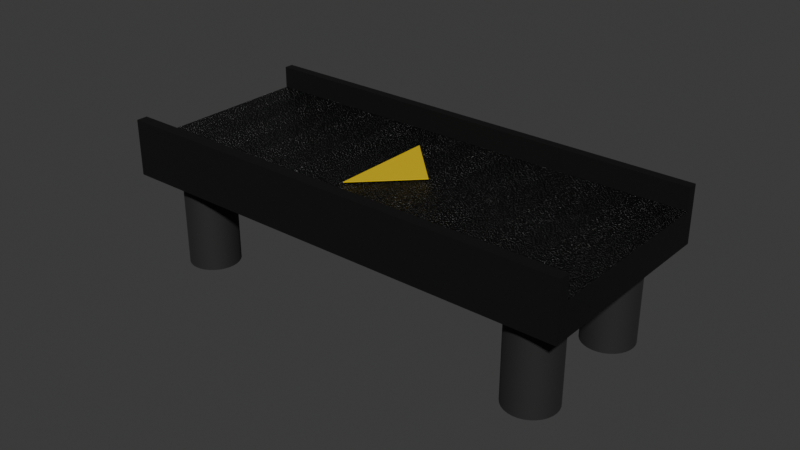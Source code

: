 # Source: belt.blend  (saved by Blender 4.0.36; exported with 4.5.12 LTS)
import bpy
from mathutils import Matrix  # noqa: F401  (used for matrix-valued properties, if any)

bpy.ops.wm.read_factory_settings(use_empty=True)
scene = bpy.context.scene
scene.name = 'Scene'

# ---- collections
col_collection = bpy.data.collections.new('Collection'); scene.collection.children.link(col_collection)

# ---- materials (node trees are filled in below, after node groups)
mat_mainmetal = bpy.data.materials.new('MainMetal')
mat_mainmetal.alpha_threshold = 0.0
mat_mainmetal.use_transparent_shadow = False
mat_mainmetal.roughness = 0.5
mat_mainmetal.line_color = (0.0, 0.0, 0.0, 1.0)
mat_legs = bpy.data.materials.new('Legs')
mat_legs.use_transparent_shadow = False
mat_blackbelt = bpy.data.materials.new('BlackBelt')
mat_blackbelt.alpha_threshold = 0.0
mat_blackbelt.use_transparent_shadow = False
mat_blackbelt.roughness = 0.5
mat_blackbelt.line_color = (0.0, 0.0, 0.0, 1.0)
mat_greybelt = bpy.data.materials.new('GreyBelt')
mat_greybelt.alpha_threshold = 0.0
mat_greybelt.use_transparent_shadow = False
mat_greybelt.roughness = 0.5
mat_greybelt.line_color = (0.0, 0.0, 0.0, 1.0)
mat_yellow = bpy.data.materials.new('Yellow')
mat_yellow.use_transparent_shadow = False

# ---- node groups
ng_auto_smooth = bpy.data.node_groups.new('Auto Smooth', 'GeometryNodeTree')
_s = ng_auto_smooth.interface.new_socket(name='Geometry', in_out='OUTPUT', socket_type='NodeSocketGeometry')
_s = ng_auto_smooth.interface.new_socket(name='Geometry', in_out='INPUT', socket_type='NodeSocketGeometry')
_s = ng_auto_smooth.interface.new_socket(name='Angle', in_out='INPUT', socket_type='NodeSocketFloat')
_s.subtype = 'ANGLE'
_s.min_value = 0.0
_s.max_value = 3.142
ng_auto_smooth.is_modifier = True
_N = ng_auto_smooth.nodes; _L = ng_auto_smooth.links
n0 = _N.new('NodeGroupOutput'); n0.name = 'Group Output'; n0.location = (480, -100)
n1 = _N.new('NodeGroupInput'); n1.name = 'Group Input'; n1.location = (-420, -300)
n2 = _N.new('NodeGroupInput'); n2.name = 'Group Input.001'; n2.location = (-60, -100)
n3 = _N.new('GeometryNodeSetShadeSmooth'); n3.name = 'Set Shade Smooth'; n3.location = (120, -100)
n3.domain = 'EDGE'
n4 = _N.new('GeometryNodeSetShadeSmooth'); n4.name = 'Set Shade Smooth.001'; n4.location = (300, -100)
n5 = _N.new('GeometryNodeInputMeshEdgeAngle'); n5.name = 'Edge Angle'; n5.location = (-420, -220)
n6 = _N.new('GeometryNodeInputEdgeSmooth'); n6.name = 'Is Edge Smooth'; n6.location = (-60, -160)
n7 = _N.new('GeometryNodeInputShadeSmooth'); n7.name = 'Is Face Smooth'; n7.location = (-240, -340)
n8 = _N.new('FunctionNodeBooleanMath'); n8.name = 'Boolean Math'; n8.location = (-60, -220)
n9 = _N.new('FunctionNodeCompare'); n9.name = 'Compare'; n9.location = (-240, -180)
n9.operation = 'LESS_EQUAL'
_L.new(n5.outputs[0], n9.inputs[0])
_L.new(n4.outputs[0], n0.inputs[0])
_L.new(n1.outputs[1], n9.inputs[1])
_L.new(n9.outputs[0], n8.inputs[0])
_L.new(n7.outputs[0], n8.inputs[1])
_L.new(n2.outputs[0], n3.inputs[0])
_L.new(n6.outputs[0], n3.inputs[1])
_L.new(n3.outputs[0], n4.inputs[0])
_L.new(n8.outputs[0], n3.inputs[2])
n0.is_active_output = True

# ---- material node trees
mat_mainmetal.use_nodes = True; mat_mainmetal.node_tree.nodes.clear()
_N = mat_mainmetal.node_tree.nodes; _L = mat_mainmetal.node_tree.links
n0 = _N.new('ShaderNodeOutputMaterial'); n0.name = 'Material Output'; n0.location = (300, 300)
n1 = _N.new('ShaderNodeBsdfPrincipled'); n1.name = 'Principled BSDF'; n1.location = (10, 300)
n1.inputs[0].default_value = (0.01668, 0.01668, 0.01668, 1.0)
n1.inputs[1].default_value = 0.6545
n1.inputs[2].default_value = 0.6318
n1.inputs[3].default_value = 1.45
_L.new(n1.outputs[0], n0.inputs[0])
n0.is_active_output = True
mat_legs.use_nodes = True; mat_legs.node_tree.nodes.clear()
_N = mat_legs.node_tree.nodes; _L = mat_legs.node_tree.links
n0 = _N.new('ShaderNodeBsdfPrincipled'); n0.name = 'Principled BSDF'; n0.location = (10, 300)
n0.inputs[0].default_value = (0.06388, 0.06388, 0.06388, 1.0)
n0.inputs[1].default_value = 0.8818
n0.inputs[2].default_value = 0.8045
n0.inputs[3].default_value = 1.45
n1 = _N.new('ShaderNodeOutputMaterial'); n1.name = 'Material Output'; n1.location = (300, 300)
_L.new(n0.outputs[0], n1.inputs[0])
n1.is_active_output = True
mat_blackbelt.use_nodes = True; mat_blackbelt.node_tree.nodes.clear()
_N = mat_blackbelt.node_tree.nodes; _L = mat_blackbelt.node_tree.links
n0 = _N.new('ShaderNodeMapping'); n0.name = 'Mapping'; n0.location = (-667, 279)
n1 = _N.new('ShaderNodeTexCoord'); n1.name = 'Texture Coordinate'; n1.location = (-843, 243)
n2 = _N.new('ShaderNodeTexNoise'); n2.name = 'Noise Texture'; n2.location = (-502, 192)
n2.inputs[2].default_value = 200.0
n2.inputs[4].default_value = 1.0
n3 = _N.new('ShaderNodeBump'); n3.name = 'Bump'; n3.location = (-325, 184)
n3.inputs[1].default_value = 0.02
n3.inputs[2].default_value = 1.0
n4 = _N.new('ShaderNodeBsdfPrincipled'); n4.name = 'Principled BSDF'; n4.location = (-130, 306)
n4.inputs[0].default_value = (0.0, 0.0, 0.0, 1.0)
n4.inputs[2].default_value = 0.3864
n4.inputs[3].default_value = 1.45
n5 = _N.new('ShaderNodeOutputMaterial'); n5.name = 'Material Output'; n5.location = (168, 322)
_L.new(n4.outputs[0], n5.inputs[0])
_L.new(n1.outputs[0], n0.inputs[0])
_L.new(n0.outputs[0], n2.inputs[0])
_L.new(n2.outputs[0], n3.inputs[3])
_L.new(n3.outputs[0], n4.inputs[5])
n5.is_active_output = True
mat_greybelt.use_nodes = True; mat_greybelt.node_tree.nodes.clear()
_N = mat_greybelt.node_tree.nodes; _L = mat_greybelt.node_tree.links
n0 = _N.new('ShaderNodeMapping'); n0.name = 'Mapping'; n0.location = (-667, 279)
n1 = _N.new('ShaderNodeTexCoord'); n1.name = 'Texture Coordinate'; n1.location = (-843, 243)
n2 = _N.new('ShaderNodeTexNoise'); n2.name = 'Noise Texture'; n2.location = (-502, 192)
n2.inputs[2].default_value = 200.0
n3 = _N.new('ShaderNodeBump'); n3.name = 'Bump'; n3.location = (-325, 184)
n3.inputs[1].default_value = 0.02
n3.inputs[2].default_value = 1.0
n4 = _N.new('ShaderNodeBsdfPrincipled'); n4.name = 'Principled BSDF'; n4.location = (-130, 306)
n4.inputs[0].default_value = (0.003505, 0.003505, 0.003505, 1.0)
n4.inputs[2].default_value = 0.3
n4.inputs[3].default_value = 1.45
n5 = _N.new('ShaderNodeOutputMaterial'); n5.name = 'Material Output'; n5.location = (168, 322)
_L.new(n4.outputs[0], n5.inputs[0])
_L.new(n1.outputs[0], n0.inputs[0])
_L.new(n0.outputs[0], n2.inputs[0])
_L.new(n2.outputs[0], n3.inputs[3])
_L.new(n3.outputs[0], n4.inputs[5])
n5.is_active_output = True
mat_yellow.use_nodes = True; mat_yellow.node_tree.nodes.clear()
_N = mat_yellow.node_tree.nodes; _L = mat_yellow.node_tree.links
n0 = _N.new('ShaderNodeBsdfPrincipled'); n0.name = 'Principled BSDF'; n0.location = (10, 300)
n0.inputs[0].default_value = (0.8006, 0.5644, 0.0, 1.0)
n0.inputs[3].default_value = 1.45
n1 = _N.new('ShaderNodeOutputMaterial'); n1.name = 'Material Output'; n1.location = (300, 300)
_L.new(n0.outputs[0], n1.inputs[0])
n1.is_active_output = True

# ---- world
world_world = bpy.data.worlds.new('World'); scene.world = world_world
world_world.use_nodes = True; world_world.node_tree.nodes.clear()
_N = world_world.node_tree.nodes; _L = world_world.node_tree.links
n0 = _N.new('ShaderNodeOutputWorld'); n0.name = 'World Output'; n0.location = (300, 300)
n1 = _N.new('ShaderNodeBackground'); n1.name = 'Background'; n1.location = (10, 300)
n1.inputs[0].default_value = (0.05088, 0.05088, 0.05088, 1.0)
_L.new(n1.outputs[0], n0.inputs[0])
n0.is_active_output = True
world_world.color = (0.05088, 0.05088, 0.05088)
world_world.use_sun_shadow = False
world_world.sun_shadow_jitter_overblur = 0.0

# ---- meshes
me_cube = bpy.data.meshes.new('Cube')
me_cube.from_pydata([(1.0, 1.2, 0.8901), (1.0, 1.2, -1.11), (1.0, -0.8003, 0.8901), (1.0, -0.8003, -1.11), (-1.0, 1.2, 0.8901), (-1.0, 1.2, -1.11), (-1.0, -0.8003, 0.8901), (-1.0, -0.8003, -1.11), (-1.0, -0.8003, -1.11), (1.0, -0.8003, 0.8901), (-1.0, -0.8003, 0.8901), (1.0, -0.8003, -1.11), (-1.0, 1.2, 0.8901), (1.0, 1.2, -1.11), (-1.0, 1.2, -1.11), (1.0, 1.2, 0.8901), (-1.0, -0.6914, -1.11), (1.0, -0.6914, 0.8901), (-1.0, -0.6914, 0.8901), (1.0, -0.6914, -1.11), (-1.0, 1.11, 0.8901), (1.0, 1.11, -1.11), (-1.0, 1.11, -1.11), (1.0, 1.11, 0.8901), (1.0, -0.6914, 2.199), (1.0, -0.8003, 2.199), (-1.0, -0.8003, 2.199), (-1.0, 1.11, 2.199), (-1.0, 1.2, 2.199), (1.0, 1.2, 2.199), (-1.0, -0.6914, 2.199), (1.0, 1.11, 2.199), (0.8889, 1.2, -1.11), (0.7778, 1.2, -1.11), (0.6667, 1.2, -1.11), (0.5556, 1.2, -1.11), (0.4444, 1.2, -1.11), (0.3333, 1.2, -1.11), (0.2222, 1.2, -1.11), (0.1111, 1.2, -1.11), (1.738e-08, 1.2, -1.11), (-0.1111, 1.2, -1.11), (-0.2222, 1.2, -1.11), (-0.3333, 1.2, -1.11), (-0.4444, 1.2, -1.11), (-0.5556, 1.2, -1.11), (-0.6667, 1.2, -1.11), (-0.7778, 1.2, -1.11), (-0.8889, 1.2, -1.11), (0.8889, -0.8003, 0.8901), (0.7778, -0.8003, 0.8901), (0.6667, -0.8003, 0.8901), (0.5556, -0.8003, 0.8901), (0.4444, -0.8003, 0.8901), (0.3333, -0.8003, 0.8901), (0.2222, -0.8003, 0.8901), (0.1111, -0.8003, 0.8901), (1.738e-08, -0.8003, 0.8901), (-0.1111, -0.8003, 0.8901), (-0.2222, -0.8003, 0.8901), (-0.3333, -0.8003, 0.8901), (-0.4444, -0.8003, 0.8901), (-0.5556, -0.8003, 0.8901), (-0.6667, -0.8003, 0.8901), (-0.7778, -0.8003, 0.8901), (-0.8889, -0.8003, 0.8901), (-0.8889, -0.8003, -1.11), (-0.7778, -0.8003, -1.11), (-0.6667, -0.8003, -1.11), (-0.5556, -0.8003, -1.11), (-0.4444, -0.8003, -1.11), (-0.3333, -0.8003, -1.11), (-0.2222, -0.8003, -1.11), (-0.1111, -0.8003, -1.11), (-2.732e-08, -0.8003, -1.11), (0.1111, -0.8003, -1.11), (0.2222, -0.8003, -1.11), (0.3333, -0.8003, -1.11), (0.4444, -0.8003, -1.11), (0.5556, -0.8003, -1.11), (0.6667, -0.8003, -1.11), (0.7778, -0.8003, -1.11), (0.8889, -0.8003, -1.11), (0.8889, -0.8003, -1.11), (0.7778, -0.8003, -1.11), (0.6667, -0.8003, -1.11), (0.5556, -0.8003, -1.11), (0.4444, -0.8003, -1.11), (0.3333, -0.8003, -1.11), (0.2222, -0.8003, -1.11), (0.1111, -0.8003, -1.11), (1.738e-08, -0.8003, -1.11), (-0.1111, -0.8003, -1.11), (-0.2222, -0.8003, -1.11), (-0.3333, -0.8003, -1.11), (-0.4444, -0.8003, -1.11), (-0.5556, -0.8003, -1.11), (-0.6667, -0.8003, -1.11), (-0.7778, -0.8003, -1.11), (-0.8889, -0.8003, -1.11), (-0.8889, -0.8003, 0.8901), (-0.7778, -0.8003, 0.8901), (-0.6667, -0.8003, 0.8901), (-0.5556, -0.8003, 0.8901), (-0.4444, -0.8003, 0.8901), (-0.3333, -0.8003, 0.8901), (-0.2222, -0.8003, 0.8901), (-0.1111, -0.8003, 0.8901), (-2.732e-08, -0.8003, 0.8901), (0.1111, -0.8003, 0.8901), (0.2222, -0.8003, 0.8901), (0.3333, -0.8003, 0.8901), (0.4444, -0.8003, 0.8901), (0.5556, -0.8003, 0.8901), (0.6667, -0.8003, 0.8901), (0.7778, -0.8003, 0.8901), (0.8889, -0.8003, 0.8901), (0.8889, 1.2, -1.11), (0.7778, 1.2, -1.11), (0.6667, 1.2, -1.11), (0.5556, 1.2, -1.11), (0.4444, 1.2, -1.11), (0.3333, 1.2, -1.11), (0.2222, 1.2, -1.11), (0.1111, 1.2, -1.11), (1.738e-08, 1.2, -1.11), (-0.1111, 1.2, -1.11), (-0.2222, 1.2, -1.11), (-0.3333, 1.2, -1.11), (-0.4444, 1.2, -1.11), (-0.5556, 1.2, -1.11), (-0.6667, 1.2, -1.11), (-0.7778, 1.2, -1.11), (-0.8889, 1.2, -1.11), (-0.8889, -0.6914, 0.8901), (-0.7778, -0.6914, 0.8901), (-0.6667, -0.6914, 0.8901), (-0.5556, -0.6914, 0.8901), (-0.4444, -0.6914, 0.8901), (-0.3333, -0.6914, 0.8901), (-0.2222, -0.6914, 0.8901), (-0.1111, -0.6914, 0.8901), (-2.732e-08, -0.6914, 0.8901), (0.1111, -0.6914, 0.8901), (0.2222, -0.6914, 0.8901), (0.3333, -0.6914, 0.8901), (0.4444, -0.6914, 0.8901), (0.5556, -0.6914, 0.8901), (0.6667, -0.6914, 0.8901), (0.7778, -0.6914, 0.8901), (0.8889, -0.6914, 0.8901), (-0.8889, 1.11, 0.8901), (-0.7778, 1.11, 0.8901), (-0.6667, 1.11, 0.8901), (-0.5556, 1.11, 0.8901), (-0.4444, 1.11, 0.8901), (-0.3333, 1.11, 0.8901), (-0.2222, 1.11, 0.8901), (-0.1111, 1.11, 0.8901), (-2.732e-08, 1.11, 0.8901), (0.1111, 1.11, 0.8901), (0.2222, 1.11, 0.8901), (0.3333, 1.11, 0.8901), (0.4444, 1.11, 0.8901), (0.5556, 1.11, 0.8901), (0.6667, 1.11, 0.8901), (0.7778, 1.11, 0.8901), (0.8889, 1.11, 0.8901)], [], [(100, 10, 6, 65), (14, 12, 4, 5), (83, 11, 3, 82), (11, 9, 2, 3), (19, 17, 9, 11), (7, 6, 10, 8), (9, 17, 24, 25), (32, 1, 13, 117), (1, 0, 15, 13), (22, 20, 12, 14), (8, 10, 18, 16), (21, 23, 17, 19), (13, 15, 23, 21), (23, 15, 29, 31), (16, 18, 20, 22), (12, 20, 27, 28), (18, 10, 26, 30), (10, 100, 101, 102, 103, 104, 105, 106, 107, 108, 109, 110, 111, 112, 113, 114, 115, 116, 9, 25, 26), (20, 151, 152, 153, 154, 155, 156, 157, 158, 159, 160, 161, 162, 163, 164, 165, 166, 167, 23, 31, 27), (17, 150, 149, 148, 147, 146, 145, 144, 143, 142, 141, 140, 139, 138, 137, 136, 135, 134, 18, 30, 24), (29, 28, 27, 31), (24, 30, 26, 25), (14, 133, 132, 131, 130, 129, 128, 127, 126, 125, 124, 123, 122, 121, 120, 119, 118, 117, 13, 21, 22), (22, 21, 19, 16), (5, 48, 133, 14), (48, 47, 132, 133), (47, 46, 131, 132), (46, 45, 130, 131), (45, 44, 129, 130), (44, 43, 128, 129), (43, 42, 127, 128), (42, 41, 126, 127), (41, 40, 125, 126), (40, 39, 124, 125), (39, 38, 123, 124), (38, 37, 122, 123), (37, 36, 121, 122), (36, 35, 120, 121), (35, 34, 119, 120), (34, 33, 118, 119), (33, 32, 117, 118), (4, 12, 28, 29, 15, 0), (16, 19, 11, 83, 84, 85, 86, 87, 88, 89, 90, 91, 92, 93, 94, 95, 96, 97, 98, 99, 8), (5, 4, 0, 1, 32, 33, 34, 35, 36, 37, 38, 39, 40, 41, 42, 43, 44, 45, 46, 47, 48), (8, 99, 66, 7), (99, 98, 67, 66), (98, 97, 68, 67), (97, 96, 69, 68), (96, 95, 70, 69), (95, 94, 71, 70), (94, 93, 72, 71), (93, 92, 73, 72), (92, 91, 74, 73), (91, 90, 75, 74), (90, 89, 76, 75), (89, 88, 77, 76), (88, 87, 78, 77), (87, 86, 79, 78), (86, 85, 80, 79), (85, 84, 81, 80), (84, 83, 82, 81), (3, 2, 49, 50, 51, 52, 53, 54, 55, 56, 57, 58, 59, 60, 61, 62, 63, 64, 65, 6, 7, 66, 67, 68, 69, 70, 71, 72, 73, 74, 75, 76, 77, 78, 79, 80, 81, 82), (9, 116, 49, 2), (116, 115, 50, 49), (115, 114, 51, 50), (114, 113, 52, 51), (113, 112, 53, 52), (112, 111, 54, 53), (111, 110, 55, 54), (110, 109, 56, 55), (109, 108, 57, 56), (108, 107, 58, 57), (107, 106, 59, 58), (106, 105, 60, 59), (105, 104, 61, 60), (104, 103, 62, 61), (103, 102, 63, 62), (102, 101, 64, 63), (101, 100, 65, 64)])
_uv = me_cube.uv_layers.new(name='UVMap')
_uv.uv.foreach_set('vector', [0.8611, 0.75, 0.875, 0.75, 0.875, 0.75, 0.8611, 0.75, 0.375, 0.25, 0.625, 0.25, 0.625, 0.25, 0.375, 0.25, 0.3611, 0.75, 0.375, 0.75, 0.375, 0.75, 0.3611, 0.75, 0.375, 0.75, 0.625, 0.75, 0.625, 0.75, 0.375, 0.75, 0.375, 0.7364, 0.625, 0.7364, 0.625, 0.75, 0.375, 0.75, 0.375, 0.0, 0.625, 0.0, 0.625, 0.0, 0.375, 0.0, 0.625, 0.75, 0.625, 0.7364, 0.625, 0.7364, 0.625, 0.75, 0.375, 0.4861, 0.375, 0.5, 0.375, 0.5, 0.375, 0.4861, 0.375, 0.5, 0.625, 0.5, 0.625, 0.5, 0.375, 0.5, 0.375, 0.2388, 0.625, 0.2388, 0.625, 0.25, 0.375, 0.25, 0.375, 0.0, 0.625, 0.0, 0.625, 0.01361, 0.375, 0.01361, 0.375, 0.5112, 0.625, 0.5112, 0.625, 0.7364, 0.375, 0.7364, 0.375, 0.5, 0.625, 0.5, 0.625, 0.5112, 0.375, 0.5112, 0.625, 0.5112, 0.625, 0.5, 0.625, 0.5, 0.625, 0.5112, 0.375, 0.01361, 0.625, 0.01361, 0.625, 0.2388, 0.375, 0.2388, 0.625, 0.25, 0.625, 0.2388, 0.625, 0.2388, 0.625, 0.25, 0.625, 0.01361, 0.625, 0.0, 0.625, 0.0, 0.625, 0.01361, 0.875, 0.75, 0.8611, 0.75, 0.8472, 0.75, 0.8333, 0.75, 0.8194, 0.75, 0.8056, 0.75, 0.7917, 0.75, 0.7778, 0.75, 0.7639, 0.75, 0.75, 0.75, 0.7361, 0.75, 0.7222, 0.75, 0.7083, 0.75, 0.6944, 0.75, 0.6806, 0.75, 0.6667, 0.75, 0.6528, 0.75, 0.6389, 0.75, 0.625, 0.75, 0.625, 0.75, 0.875, 0.75, 0.875, 0.5112, 0.8611, 0.5112, 0.8472, 0.5112, 0.8333, 0.5112, 0.8194, 0.5112, 0.8056, 0.5112, 0.7917, 0.5112, 0.7778, 0.5112, 0.7639, 0.5112, 0.75, 0.5112, 0.7361, 0.5112, 0.7222, 0.5112, 0.7083, 0.5112, 0.6944, 0.5112, 0.6806, 0.5112, 0.6667, 0.5112, 0.6528, 0.5112, 0.6389, 0.5112, 0.625, 0.5112, 0.625, 0.5112, 0.875, 0.5112, 0.625, 0.7364, 0.6389, 0.7364, 0.6528, 0.7364, 0.6667, 0.7364, 0.6806, 0.7364, 0.6944, 0.7364, 0.7083, 0.7364, 0.7222, 0.7364, 0.7361, 0.7364, 0.75, 0.7364, 0.7639, 0.7364, 0.7778, 0.7364, 0.7917, 0.7364, 0.8056, 0.7364, 0.8194, 0.7364, 0.8333, 0.7364, 0.8472, 0.7364, 0.8611, 0.7364, 0.875, 0.7364, 0.875, 0.7364, 0.625, 0.7364, 0.625, 0.5, 0.875, 0.5, 0.875, 0.5112, 0.625, 0.5112, 0.625, 0.7364, 0.875, 0.7364, 0.875, 0.75, 0.625, 0.75, 0.125, 0.5, 0.1389, 0.5, 0.1528, 0.5, 0.1667, 0.5, 0.1806, 0.5, 0.1944, 0.5, 0.2083, 0.5, 0.2222, 0.5, 0.2361, 0.5, 0.25, 0.5, 0.2639, 0.5, 0.2778, 0.5, 0.2917, 0.5, 0.3056, 0.5, 0.3194, 0.5, 0.3333, 0.5, 0.3472, 0.5, 0.3611, 0.5, 0.375, 0.5, 0.375, 0.5112, 0.125, 0.5112, 0.125, 0.5112, 0.375, 0.5112, 0.375, 0.7364, 0.125, 0.7364, 0.375, 0.25, 0.375, 0.2639, 0.375, 0.2639, 0.375, 0.25, 0.375, 0.2639, 0.375, 0.2778, 0.375, 0.2778, 0.375, 0.2639, 0.375, 0.2778, 0.375, 0.2917, 0.375, 0.2917, 0.375, 0.2778, 0.375, 0.2917, 0.375, 0.3056, 0.375, 0.3056, 0.375, 0.2917, 0.375, 0.3056, 0.375, 0.3194, 0.375, 0.3194, 0.375, 0.3056, 0.375, 0.3194, 0.375, 0.3333, 0.375, 0.3333, 0.375, 0.3194, 0.375, 0.3333, 0.375, 0.3472, 0.375, 0.3472, 0.375, 0.3333, 0.375, 0.3472, 0.375, 0.3611, 0.375, 0.3611, 0.375, 0.3472, 0.375, 0.3611, 0.375, 0.375, 0.375, 0.375, 0.375, 0.3611, 0.375, 0.375, 0.375, 0.3889, 0.375, 0.3889, 0.375, 0.375, 0.375, 0.3889, 0.375, 0.4028, 0.375, 0.4028, 0.375, 0.3889, 0.375, 0.4028, 0.375, 0.4167, 0.375, 0.4167, 0.375, 0.4028, 0.375, 0.4167, 0.375, 0.4306, 0.375, 0.4306, 0.375, 0.4167, 0.375, 0.4306, 0.375, 0.4444, 0.375, 0.4444, 0.375, 0.4306, 0.375, 0.4444, 0.375, 0.4583, 0.375, 0.4583, 0.375, 0.4444, 0.375, 0.4583, 0.375, 0.4722, 0.375, 0.4722, 0.375, 0.4583, 0.375, 0.4722, 0.375, 0.4861, 0.375, 0.4861, 0.375, 0.4722, 0.625, 0.25, 0.875, 0.5, 0.875, 0.5, 0.625, 0.5, 0.625, 0.5, 0.625, 0.5, 0.125, 0.7364, 0.375, 0.7364, 0.375, 0.75, 0.3611, 0.75, 0.3472, 0.75, 0.3333, 0.75, 0.3194, 0.75, 0.3056, 0.75, 0.2917, 0.75, 0.2778, 0.75, 0.2639, 0.75, 0.25, 0.75, 0.2361, 0.75, 0.2222, 0.75, 0.2083, 0.75, 0.1944, 0.75, 0.1806, 0.75, 0.1667, 0.75, 0.1528, 0.75, 0.1389, 0.75, 0.125, 0.75, 0.375, 0.25, 0.625, 0.25, 0.625, 0.5, 0.375, 0.5, 0.375, 0.4861, 0.375, 0.4722, 0.375, 0.4583, 0.375, 0.4444, 0.375, 0.4306, 0.375, 0.4167, 0.375, 0.4028, 0.375, 0.3889, 0.375, 0.375, 0.375, 0.3611, 0.375, 0.3472, 0.375, 0.3333, 0.375, 0.3194, 0.375, 0.3056, 0.375, 0.2917, 0.375, 0.2778, 0.375, 0.2639, 0.125, 0.75, 0.1389, 0.75, 0.1389, 0.75, 0.125, 0.75, 0.1389, 0.75, 0.1528, 0.75, 0.1528, 0.75, 0.1389, 0.75, 0.1528, 0.75, 0.1667, 0.75, 0.1667, 0.75, 0.1528, 0.75, 0.1667, 0.75, 0.1806, 0.75, 0.1806, 0.75, 0.1667, 0.75, 0.1806, 0.75, 0.1944, 0.75, 0.1944, 0.75, 0.1806, 0.75, 0.1944, 0.75, 0.2083, 0.75, 0.2083, 0.75, 0.1944, 0.75, 0.2083, 0.75, 0.2222, 0.75, 0.2222, 0.75, 0.2083, 0.75, 0.2222, 0.75, 0.2361, 0.75, 0.2361, 0.75, 0.2222, 0.75, 0.2361, 0.75, 0.25, 0.75, 0.25, 0.75, 0.2361, 0.75, 0.25, 0.75, 0.2639, 0.75, 0.2639, 0.75, 0.25, 0.75, 0.2639, 0.75, 0.2778, 0.75, 0.2778, 0.75, 0.2639, 0.75, 0.2778, 0.75, 0.2917, 0.75, 0.2917, 0.75, 0.2778, 0.75, 0.2917, 0.75, 0.3056, 0.75, 0.3056, 0.75, 0.2917, 0.75, 0.3056, 0.75, 0.3194, 0.75, 0.3194, 0.75, 0.3056, 0.75, 0.3194, 0.75, 0.3333, 0.75, 0.3333, 0.75, 0.3194, 0.75, 0.3333, 0.75, 0.3472, 0.75, 0.3472, 0.75, 0.3333, 0.75, 0.3472, 0.75, 0.3611, 0.75, 0.3611, 0.75, 0.3472, 0.75, 0.375, 0.75, 0.625, 0.75, 0.625, 0.7639, 0.625, 0.7778, 0.625, 0.7917, 0.625, 0.8056, 0.625, 0.8194, 0.625, 0.8333, 0.625, 0.8472, 0.625, 0.8611, 0.625, 0.875, 0.625, 0.8889, 0.625, 0.9028, 0.625, 0.9167, 0.625, 0.9306, 0.625, 0.9444, 0.625, 0.9583, 0.625, 0.9722, 0.625, 0.9861, 0.625, 1.0, 0.375, 1.0, 0.375, 0.9861, 0.375, 0.9722, 0.375, 0.9583, 0.375, 0.9444, 0.375, 0.9306, 0.375, 0.9167, 0.375, 0.9028, 0.375, 0.8889, 0.375, 0.875, 0.375, 0.8611, 0.375, 0.8472, 0.375, 0.8333, 0.375, 0.8194, 0.375, 0.8056, 0.375, 0.7917, 0.375, 0.7778, 0.375, 0.7639, 0.625, 0.75, 0.6389, 0.75, 0.6389, 0.75, 0.625, 0.75, 0.6389, 0.75, 0.6528, 0.75, 0.6528, 0.75, 0.6389, 0.75, 0.6528, 0.75, 0.6667, 0.75, 0.6667, 0.75, 0.6528, 0.75, 0.6667, 0.75, 0.6806, 0.75, 0.6806, 0.75, 0.6667, 0.75, 0.6806, 0.75, 0.6944, 0.75, 0.6944, 0.75, 0.6806, 0.75, 0.6944, 0.75, 0.7083, 0.75, 0.7083, 0.75, 0.6944, 0.75, 0.7083, 0.75, 0.7222, 0.75, 0.7222, 0.75, 0.7083, 0.75, 0.7222, 0.75, 0.7361, 0.75, 0.7361, 0.75, 0.7222, 0.75, 0.7361, 0.75, 0.75, 0.75, 0.75, 0.75, 0.7361, 0.75, 0.75, 0.75, 0.7639, 0.75, 0.7639, 0.75, 0.75, 0.75, 0.7639, 0.75, 0.7778, 0.75, 0.7778, 0.75, 0.7639, 0.75, 0.7778, 0.75, 0.7917, 0.75, 0.7917, 0.75, 0.7778, 0.75, 0.7917, 0.75, 0.8056, 0.75, 0.8056, 0.75, 0.7917, 0.75, 0.8056, 0.75, 0.8194, 0.75, 0.8194, 0.75, 0.8056, 0.75, 0.8194, 0.75, 0.8333, 0.75, 0.8333, 0.75, 0.8194, 0.75, 0.8333, 0.75, 0.8472, 0.75, 0.8472, 0.75, 0.8333, 0.75, 0.8472, 0.75, 0.8611, 0.75, 0.8611, 0.75, 0.8472, 0.75])
me_cube.materials.append(mat_mainmetal)
me_cube.use_mirror_vertex_groups = False
me_cube.update()
me_cube_004 = bpy.data.meshes.new('Cube.004')
me_cube_004.from_pydata([(-0.2582, -0.2582, -9.978), (-0.2582, -0.2582, 9.978), (-0.2257, -0.2978, -9.978), (-0.2257, -0.2978, 9.978), (-0.2015, -0.343, -9.978), (-0.2015, -0.343, 9.978), (-0.1866, -0.392, -9.978), (-0.1866, -0.392, 9.978), (-0.1816, -0.443, -9.978), (-0.1816, -0.443, 9.978), (-0.1866, -0.494, -9.978), (-0.1866, -0.494, 9.978), (-0.2015, -0.543, -9.978), (-0.2015, -0.543, 9.978), (-0.2257, -0.5882, -9.978), (-0.2257, -0.5882, 9.978), (-0.2582, -0.6278, -9.978), (-0.2582, -0.6278, 9.978), (-0.2978, -0.6604, -9.978), (-0.2978, -0.6604, 9.978), (-0.343, -0.6845, -9.978), (-0.343, -0.6845, 9.978), (-0.392, -0.6994, -9.978), (-0.392, -0.6994, 9.978), (-0.443, -0.7044, -9.978), (-0.443, -0.7044, 9.978), (-0.494, -0.6994, -9.978), (-0.494, -0.6994, 9.978), (-0.543, -0.6845, -9.978), (-0.543, -0.6845, 9.978), (-0.5882, -0.6604, -9.978), (-0.5882, -0.6604, 9.978), (-0.6278, -0.6278, -9.978), (-0.6278, -0.6278, 9.978), (-0.6604, -0.5882, -9.978), (-0.6604, -0.5882, 9.978), (-0.6845, -0.543, -9.978), (-0.6845, -0.543, 9.978), (-0.6994, -0.494, -9.978), (-0.6994, -0.494, 9.978), (-0.7044, -0.443, -9.978), (-0.7044, -0.443, 9.978), (-0.6994, -0.392, -9.978), (-0.6994, -0.392, 9.978), (-0.6845, -0.343, -9.978), (-0.6845, -0.343, 9.978), (-0.6604, -0.2978, -9.978), (-0.6604, -0.2978, 9.978), (-0.6278, -0.2582, -9.978), (-0.6278, -0.2582, 9.978), (-0.5882, -0.2257, -9.978), (-0.5882, -0.2257, 9.978), (-0.543, -0.2015, -9.978), (-0.543, -0.2015, 9.978), (-0.494, -0.1866, -9.978), (-0.494, -0.1866, 9.978), (-0.443, -0.1816, -9.978), (-0.443, -0.1816, 9.978), (-0.392, -0.1866, -9.978), (-0.392, -0.1866, 9.978), (-0.343, -0.2015, -9.978), (-0.343, -0.2015, 9.978), (-0.2978, -0.2257, -9.978), (-0.2978, -0.2257, 9.978), (0.6278, 0.6278, -9.978), (0.6278, 0.6278, 9.978), (0.6604, 0.5882, -9.978), (0.6604, 0.5882, 9.978), (0.6845, 0.543, -9.978), (0.6845, 0.543, 9.978), (0.6994, 0.494, -9.978), (0.6994, 0.494, 9.978), (0.7044, 0.443, -9.978), (0.7044, 0.443, 9.978), (0.6994, 0.392, -9.978), (0.6994, 0.392, 9.978), (0.6845, 0.343, -9.978), (0.6845, 0.343, 9.978), (0.6604, 0.2978, -9.978), (0.6604, 0.2978, 9.978), (0.6278, 0.2582, -9.978), (0.6278, 0.2582, 9.978), (0.5882, 0.2257, -9.978), (0.5882, 0.2257, 9.978), (0.543, 0.2015, -9.978), (0.543, 0.2015, 9.978), (0.494, 0.1866, -9.978), (0.494, 0.1866, 9.978), (0.443, 0.1816, -9.978), (0.443, 0.1816, 9.978), (0.392, 0.1866, -9.978), (0.392, 0.1866, 9.978), (0.343, 0.2015, -9.978), (0.343, 0.2015, 9.978), (0.2978, 0.2257, -9.978), (0.2978, 0.2257, 9.978), (0.2582, 0.2582, -9.978), (0.2582, 0.2582, 9.978), (0.2257, 0.2978, -9.978), (0.2257, 0.2978, 9.978), (0.2015, 0.343, -9.978), (0.2015, 0.343, 9.978), (0.1866, 0.392, -9.978), (0.1866, 0.392, 9.978), (0.1816, 0.443, -9.978), (0.1816, 0.443, 9.978), (0.1866, 0.494, -9.978), (0.1866, 0.494, 9.978), (0.2015, 0.543, -9.978), (0.2015, 0.543, 9.978), (0.2257, 0.5882, -9.978), (0.2257, 0.5882, 9.978), (0.2582, 0.6278, -9.978), (0.2582, 0.6278, 9.978), (0.2978, 0.6604, -9.978), (0.2978, 0.6604, 9.978), (0.343, 0.6845, -9.978), (0.343, 0.6845, 9.978), (0.392, 0.6994, -9.978), (0.392, 0.6994, 9.978), (0.443, 0.7044, -9.978), (0.443, 0.7044, 9.978), (0.494, 0.6994, -9.978), (0.494, 0.6994, 9.978), (0.543, 0.6845, -9.978), (0.543, 0.6845, 9.978), (0.5882, 0.6604, -9.978), (0.5882, 0.6604, 9.978)], [], [(0, 1, 3, 2), (2, 3, 5, 4), (4, 5, 7, 6), (6, 7, 9, 8), (8, 9, 11, 10), (10, 11, 13, 12), (12, 13, 15, 14), (14, 15, 17, 16), (16, 17, 19, 18), (18, 19, 21, 20), (20, 21, 23, 22), (22, 23, 25, 24), (24, 25, 27, 26), (26, 27, 29, 28), (28, 29, 31, 30), (30, 31, 33, 32), (32, 33, 35, 34), (34, 35, 37, 36), (36, 37, 39, 38), (38, 39, 41, 40), (40, 41, 43, 42), (42, 43, 45, 44), (44, 45, 47, 46), (46, 47, 49, 48), (48, 49, 51, 50), (50, 51, 53, 52), (52, 53, 55, 54), (54, 55, 57, 56), (56, 57, 59, 58), (58, 59, 61, 60), (3, 1, 63, 61, 59, 57, 55, 53, 51, 49, 47, 45, 43, 41, 39, 37, 35, 33, 31, 29, 27, 25, 23, 21, 19, 17, 15, 13, 11, 9, 7, 5), (60, 61, 63, 62), (62, 63, 1, 0), (0, 2, 4, 6, 8, 10, 12, 14, 16, 18, 20, 22, 24, 26, 28, 30, 32, 34, 36, 38, 40, 42, 44, 46, 48, 50, 52, 54, 56, 58, 60, 62), (64, 65, 67, 66), (66, 67, 69, 68), (68, 69, 71, 70), (70, 71, 73, 72), (72, 73, 75, 74), (74, 75, 77, 76), (76, 77, 79, 78), (78, 79, 81, 80), (80, 81, 83, 82), (82, 83, 85, 84), (84, 85, 87, 86), (86, 87, 89, 88), (88, 89, 91, 90), (90, 91, 93, 92), (92, 93, 95, 94), (94, 95, 97, 96), (96, 97, 99, 98), (98, 99, 101, 100), (100, 101, 103, 102), (102, 103, 105, 104), (104, 105, 107, 106), (106, 107, 109, 108), (108, 109, 111, 110), (110, 111, 113, 112), (112, 113, 115, 114), (114, 115, 117, 116), (116, 117, 119, 118), (118, 119, 121, 120), (120, 121, 123, 122), (122, 123, 125, 124), (67, 65, 127, 125, 123, 121, 119, 117, 115, 113, 111, 109, 107, 105, 103, 101, 99, 97, 95, 93, 91, 89, 87, 85, 83, 81, 79, 77, 75, 73, 71, 69), (124, 125, 127, 126), (126, 127, 65, 64), (64, 66, 68, 70, 72, 74, 76, 78, 80, 82, 84, 86, 88, 90, 92, 94, 96, 98, 100, 102, 104, 106, 108, 110, 112, 114, 116, 118, 120, 122, 124, 126)])
me_cube_004.polygons.foreach_set('use_smooth', [True] * 68)
_uv = me_cube_004.uv_layers.new(name='UVMap')
_uv.uv.foreach_set('vector', [1.0, 0.5, 1.0, 1.0, 0.9688, 1.0, 0.9688, 0.5, 0.9688, 0.5, 0.9688, 1.0, 0.9375, 1.0, 0.9375, 0.5, 0.9375, 0.5, 0.9375, 1.0, 0.9062, 1.0, 0.9062, 0.5, 0.9062, 0.5, 0.9062, 1.0, 0.875, 1.0, 0.875, 0.5, 0.875, 0.5, 0.875, 1.0, 0.8438, 1.0, 0.8438, 0.5, 0.8438, 0.5, 0.8438, 1.0, 0.8125, 1.0, 0.8125, 0.5, 0.8125, 0.5, 0.8125, 1.0, 0.7812, 1.0, 0.7812, 0.5, 0.7812, 0.5, 0.7812, 1.0, 0.75, 1.0, 0.75, 0.5, 0.75, 0.5, 0.75, 1.0, 0.7188, 1.0, 0.7188, 0.5, 0.7188, 0.5, 0.7188, 1.0, 0.6875, 1.0, 0.6875, 0.5, 0.6875, 0.5, 0.6875, 1.0, 0.6562, 1.0, 0.6562, 0.5, 0.6562, 0.5, 0.6562, 1.0, 0.625, 1.0, 0.625, 0.5, 0.625, 0.5, 0.625, 1.0, 0.5938, 1.0, 0.5938, 0.5, 0.5938, 0.5, 0.5938, 1.0, 0.5625, 1.0, 0.5625, 0.5, 0.5625, 0.5, 0.5625, 1.0, 0.5312, 1.0, 0.5312, 0.5, 0.5312, 0.5, 0.5312, 1.0, 0.5, 1.0, 0.5, 0.5, 0.5, 0.5, 0.5, 1.0, 0.4688, 1.0, 0.4688, 0.5, 0.4688, 0.5, 0.4688, 1.0, 0.4375, 1.0, 0.4375, 0.5, 0.4375, 0.5, 0.4375, 1.0, 0.4062, 1.0, 0.4062, 0.5, 0.4062, 0.5, 0.4062, 1.0, 0.375, 1.0, 0.375, 0.5, 0.375, 0.5, 0.375, 1.0, 0.3438, 1.0, 0.3438, 0.5, 0.3438, 0.5, 0.3438, 1.0, 0.3125, 1.0, 0.3125, 0.5, 0.3125, 0.5, 0.3125, 1.0, 0.2812, 1.0, 0.2812, 0.5, 0.2812, 0.5, 0.2812, 1.0, 0.25, 1.0, 0.25, 0.5, 0.25, 0.5, 0.25, 1.0, 0.2188, 1.0, 0.2188, 0.5, 0.2188, 0.5, 0.2188, 1.0, 0.1875, 1.0, 0.1875, 0.5, 0.1875, 0.5, 0.1875, 1.0, 0.1562, 1.0, 0.1562, 0.5, 0.1562, 0.5, 0.1562, 1.0, 0.125, 1.0, 0.125, 0.5, 0.125, 0.5, 0.125, 1.0, 0.09375, 1.0, 0.09375, 0.5, 0.09375, 0.5, 0.09375, 1.0, 0.0625, 1.0, 0.0625, 0.5, 0.2968, 0.4854, 0.25, 0.49, 0.2032, 0.4854, 0.1582, 0.4717, 0.1167, 0.4496, 0.08029, 0.4197, 0.05045, 0.3833, 0.02827, 0.3418, 0.01461, 0.2968, 0.01, 0.25, 0.01461, 0.2032, 0.02827, 0.1582, 0.05045, 0.1167, 0.08029, 0.08029, 0.1167, 0.05045, 0.1582, 0.02827, 0.2032, 0.01461, 0.25, 0.01, 0.2968, 0.01461, 0.3418, 0.02827, 0.3833, 0.05045, 0.4197, 0.08029, 0.4496, 0.1167, 0.4717, 0.1582, 0.4854, 0.2032, 0.49, 0.25, 0.4854, 0.2968, 0.4717, 0.3418, 0.4496, 0.3833, 0.4197, 0.4197, 0.3833, 0.4496, 0.3418, 0.4717, 0.0625, 0.5, 0.0625, 1.0, 0.03125, 1.0, 0.03125, 0.5, 0.03125, 0.5, 0.03125, 1.0, 0.0, 1.0, 0.0, 0.5, 0.75, 0.49, 0.7968, 0.4854, 0.8418, 0.4717, 0.8833, 0.4496, 0.9197, 0.4197, 0.9496, 0.3833, 0.9717, 0.3418, 0.9854, 0.2968, 0.99, 0.25, 0.9854, 0.2032, 0.9717, 0.1582, 0.9496, 0.1167, 0.9197, 0.08029, 0.8833, 0.05045, 0.8418, 0.02827, 0.7968, 0.01461, 0.75, 0.01, 0.7032, 0.01461, 0.6582, 0.02827, 0.6167, 0.05045, 0.5803, 0.08029, 0.5504, 0.1167, 0.5283, 0.1582, 0.5146, 0.2032, 0.51, 0.25, 0.5146, 0.2968, 0.5283, 0.3418, 0.5504, 0.3833, 0.5803, 0.4197, 0.6167, 0.4496, 0.6582, 0.4717, 0.7032, 0.4854, 1.0, 0.5, 1.0, 1.0, 0.9688, 1.0, 0.9688, 0.5, 0.9688, 0.5, 0.9688, 1.0, 0.9375, 1.0, 0.9375, 0.5, 0.9375, 0.5, 0.9375, 1.0, 0.9062, 1.0, 0.9062, 0.5, 0.9062, 0.5, 0.9062, 1.0, 0.875, 1.0, 0.875, 0.5, 0.875, 0.5, 0.875, 1.0, 0.8438, 1.0, 0.8438, 0.5, 0.8438, 0.5, 0.8438, 1.0, 0.8125, 1.0, 0.8125, 0.5, 0.8125, 0.5, 0.8125, 1.0, 0.7812, 1.0, 0.7812, 0.5, 0.7812, 0.5, 0.7812, 1.0, 0.75, 1.0, 0.75, 0.5, 0.75, 0.5, 0.75, 1.0, 0.7188, 1.0, 0.7188, 0.5, 0.7188, 0.5, 0.7188, 1.0, 0.6875, 1.0, 0.6875, 0.5, 0.6875, 0.5, 0.6875, 1.0, 0.6562, 1.0, 0.6562, 0.5, 0.6562, 0.5, 0.6562, 1.0, 0.625, 1.0, 0.625, 0.5, 0.625, 0.5, 0.625, 1.0, 0.5938, 1.0, 0.5938, 0.5, 0.5938, 0.5, 0.5938, 1.0, 0.5625, 1.0, 0.5625, 0.5, 0.5625, 0.5, 0.5625, 1.0, 0.5312, 1.0, 0.5312, 0.5, 0.5312, 0.5, 0.5312, 1.0, 0.5, 1.0, 0.5, 0.5, 0.5, 0.5, 0.5, 1.0, 0.4688, 1.0, 0.4688, 0.5, 0.4688, 0.5, 0.4688, 1.0, 0.4375, 1.0, 0.4375, 0.5, 0.4375, 0.5, 0.4375, 1.0, 0.4062, 1.0, 0.4062, 0.5, 0.4062, 0.5, 0.4062, 1.0, 0.375, 1.0, 0.375, 0.5, 0.375, 0.5, 0.375, 1.0, 0.3438, 1.0, 0.3438, 0.5, 0.3438, 0.5, 0.3438, 1.0, 0.3125, 1.0, 0.3125, 0.5, 0.3125, 0.5, 0.3125, 1.0, 0.2812, 1.0, 0.2812, 0.5, 0.2812, 0.5, 0.2812, 1.0, 0.25, 1.0, 0.25, 0.5, 0.25, 0.5, 0.25, 1.0, 0.2188, 1.0, 0.2188, 0.5, 0.2188, 0.5, 0.2188, 1.0, 0.1875, 1.0, 0.1875, 0.5, 0.1875, 0.5, 0.1875, 1.0, 0.1562, 1.0, 0.1562, 0.5, 0.1562, 0.5, 0.1562, 1.0, 0.125, 1.0, 0.125, 0.5, 0.125, 0.5, 0.125, 1.0, 0.09375, 1.0, 0.09375, 0.5, 0.09375, 0.5, 0.09375, 1.0, 0.0625, 1.0, 0.0625, 0.5, 0.2968, 0.4854, 0.25, 0.49, 0.2032, 0.4854, 0.1582, 0.4717, 0.1167, 0.4496, 0.08029, 0.4197, 0.05045, 0.3833, 0.02827, 0.3418, 0.01461, 0.2968, 0.01, 0.25, 0.01461, 0.2032, 0.02827, 0.1582, 0.05045, 0.1167, 0.08029, 0.08029, 0.1167, 0.05045, 0.1582, 0.02827, 0.2032, 0.01461, 0.25, 0.01, 0.2968, 0.01461, 0.3418, 0.02827, 0.3833, 0.05045, 0.4197, 0.08029, 0.4496, 0.1167, 0.4717, 0.1582, 0.4854, 0.2032, 0.49, 0.25, 0.4854, 0.2968, 0.4717, 0.3418, 0.4496, 0.3833, 0.4197, 0.4197, 0.3833, 0.4496, 0.3418, 0.4717, 0.0625, 0.5, 0.0625, 1.0, 0.03125, 1.0, 0.03125, 0.5, 0.03125, 0.5, 0.03125, 1.0, 0.0, 1.0, 0.0, 0.5, 0.75, 0.49, 0.7968, 0.4854, 0.8418, 0.4717, 0.8833, 0.4496, 0.9197, 0.4197, 0.9496, 0.3833, 0.9717, 0.3418, 0.9854, 0.2968, 0.99, 0.25, 0.9854, 0.2032, 0.9717, 0.1582, 0.9496, 0.1167, 0.9197, 0.08029, 0.8833, 0.05045, 0.8418, 0.02827, 0.7968, 0.01461, 0.75, 0.01, 0.7032, 0.01461, 0.6582, 0.02827, 0.6167, 0.05045, 0.5803, 0.08029, 0.5504, 0.1167, 0.5283, 0.1582, 0.5146, 0.2032, 0.51, 0.25, 0.5146, 0.2968, 0.5283, 0.3418, 0.5504, 0.3833, 0.5803, 0.4197, 0.6167, 0.4496, 0.6582, 0.4717, 0.7032, 0.4854])
me_cube_004.materials.append(mat_legs)
me_cube_004.update()
me_cube_005 = bpy.data.meshes.new('Cube.005')
me_cube_005.from_pydata([(-0.2582, -0.2582, -9.978), (-0.2582, -0.2582, 9.978), (-0.2257, -0.2978, -9.978), (-0.2257, -0.2978, 9.978), (-0.2015, -0.343, -9.978), (-0.2015, -0.343, 9.978), (-0.1866, -0.392, -9.978), (-0.1866, -0.392, 9.978), (-0.1816, -0.443, -9.978), (-0.1816, -0.443, 9.978), (-0.1866, -0.494, -9.978), (-0.1866, -0.494, 9.978), (-0.2015, -0.543, -9.978), (-0.2015, -0.543, 9.978), (-0.2257, -0.5882, -9.978), (-0.2257, -0.5882, 9.978), (-0.2582, -0.6278, -9.978), (-0.2582, -0.6278, 9.978), (-0.2978, -0.6604, -9.978), (-0.2978, -0.6604, 9.978), (-0.343, -0.6845, -9.978), (-0.343, -0.6845, 9.978), (-0.392, -0.6994, -9.978), (-0.392, -0.6994, 9.978), (-0.443, -0.7044, -9.978), (-0.443, -0.7044, 9.978), (-0.494, -0.6994, -9.978), (-0.494, -0.6994, 9.978), (-0.543, -0.6845, -9.978), (-0.543, -0.6845, 9.978), (-0.5882, -0.6604, -9.978), (-0.5882, -0.6604, 9.978), (-0.6278, -0.6278, -9.978), (-0.6278, -0.6278, 9.978), (-0.6604, -0.5882, -9.978), (-0.6604, -0.5882, 9.978), (-0.6845, -0.543, -9.978), (-0.6845, -0.543, 9.978), (-0.6994, -0.494, -9.978), (-0.6994, -0.494, 9.978), (-0.7044, -0.443, -9.978), (-0.7044, -0.443, 9.978), (-0.6994, -0.392, -9.978), (-0.6994, -0.392, 9.978), (-0.6845, -0.343, -9.978), (-0.6845, -0.343, 9.978), (-0.6604, -0.2978, -9.978), (-0.6604, -0.2978, 9.978), (-0.6278, -0.2582, -9.978), (-0.6278, -0.2582, 9.978), (-0.5882, -0.2257, -9.978), (-0.5882, -0.2257, 9.978), (-0.543, -0.2015, -9.978), (-0.543, -0.2015, 9.978), (-0.494, -0.1866, -9.978), (-0.494, -0.1866, 9.978), (-0.443, -0.1816, -9.978), (-0.443, -0.1816, 9.978), (-0.392, -0.1866, -9.978), (-0.392, -0.1866, 9.978), (-0.343, -0.2015, -9.978), (-0.343, -0.2015, 9.978), (-0.2978, -0.2257, -9.978), (-0.2978, -0.2257, 9.978), (0.6278, 0.6278, -9.978), (0.6278, 0.6278, 9.978), (0.6604, 0.5882, -9.978), (0.6604, 0.5882, 9.978), (0.6845, 0.543, -9.978), (0.6845, 0.543, 9.978), (0.6994, 0.494, -9.978), (0.6994, 0.494, 9.978), (0.7044, 0.443, -9.978), (0.7044, 0.443, 9.978), (0.6994, 0.392, -9.978), (0.6994, 0.392, 9.978), (0.6845, 0.343, -9.978), (0.6845, 0.343, 9.978), (0.6604, 0.2978, -9.978), (0.6604, 0.2978, 9.978), (0.6278, 0.2582, -9.978), (0.6278, 0.2582, 9.978), (0.5882, 0.2257, -9.978), (0.5882, 0.2257, 9.978), (0.543, 0.2015, -9.978), (0.543, 0.2015, 9.978), (0.494, 0.1866, -9.978), (0.494, 0.1866, 9.978), (0.443, 0.1816, -9.978), (0.443, 0.1816, 9.978), (0.392, 0.1866, -9.978), (0.392, 0.1866, 9.978), (0.343, 0.2015, -9.978), (0.343, 0.2015, 9.978), (0.2978, 0.2257, -9.978), (0.2978, 0.2257, 9.978), (0.2582, 0.2582, -9.978), (0.2582, 0.2582, 9.978), (0.2257, 0.2978, -9.978), (0.2257, 0.2978, 9.978), (0.2015, 0.343, -9.978), (0.2015, 0.343, 9.978), (0.1866, 0.392, -9.978), (0.1866, 0.392, 9.978), (0.1816, 0.443, -9.978), (0.1816, 0.443, 9.978), (0.1866, 0.494, -9.978), (0.1866, 0.494, 9.978), (0.2015, 0.543, -9.978), (0.2015, 0.543, 9.978), (0.2257, 0.5882, -9.978), (0.2257, 0.5882, 9.978), (0.2582, 0.6278, -9.978), (0.2582, 0.6278, 9.978), (0.2978, 0.6604, -9.978), (0.2978, 0.6604, 9.978), (0.343, 0.6845, -9.978), (0.343, 0.6845, 9.978), (0.392, 0.6994, -9.978), (0.392, 0.6994, 9.978), (0.443, 0.7044, -9.978), (0.443, 0.7044, 9.978), (0.494, 0.6994, -9.978), (0.494, 0.6994, 9.978), (0.543, 0.6845, -9.978), (0.543, 0.6845, 9.978), (0.5882, 0.6604, -9.978), (0.5882, 0.6604, 9.978)], [], [(0, 1, 3, 2), (2, 3, 5, 4), (4, 5, 7, 6), (6, 7, 9, 8), (8, 9, 11, 10), (10, 11, 13, 12), (12, 13, 15, 14), (14, 15, 17, 16), (16, 17, 19, 18), (18, 19, 21, 20), (20, 21, 23, 22), (22, 23, 25, 24), (24, 25, 27, 26), (26, 27, 29, 28), (28, 29, 31, 30), (30, 31, 33, 32), (32, 33, 35, 34), (34, 35, 37, 36), (36, 37, 39, 38), (38, 39, 41, 40), (40, 41, 43, 42), (42, 43, 45, 44), (44, 45, 47, 46), (46, 47, 49, 48), (48, 49, 51, 50), (50, 51, 53, 52), (52, 53, 55, 54), (54, 55, 57, 56), (56, 57, 59, 58), (58, 59, 61, 60), (3, 1, 63, 61, 59, 57, 55, 53, 51, 49, 47, 45, 43, 41, 39, 37, 35, 33, 31, 29, 27, 25, 23, 21, 19, 17, 15, 13, 11, 9, 7, 5), (60, 61, 63, 62), (62, 63, 1, 0), (0, 2, 4, 6, 8, 10, 12, 14, 16, 18, 20, 22, 24, 26, 28, 30, 32, 34, 36, 38, 40, 42, 44, 46, 48, 50, 52, 54, 56, 58, 60, 62), (64, 65, 67, 66), (66, 67, 69, 68), (68, 69, 71, 70), (70, 71, 73, 72), (72, 73, 75, 74), (74, 75, 77, 76), (76, 77, 79, 78), (78, 79, 81, 80), (80, 81, 83, 82), (82, 83, 85, 84), (84, 85, 87, 86), (86, 87, 89, 88), (88, 89, 91, 90), (90, 91, 93, 92), (92, 93, 95, 94), (94, 95, 97, 96), (96, 97, 99, 98), (98, 99, 101, 100), (100, 101, 103, 102), (102, 103, 105, 104), (104, 105, 107, 106), (106, 107, 109, 108), (108, 109, 111, 110), (110, 111, 113, 112), (112, 113, 115, 114), (114, 115, 117, 116), (116, 117, 119, 118), (118, 119, 121, 120), (120, 121, 123, 122), (122, 123, 125, 124), (67, 65, 127, 125, 123, 121, 119, 117, 115, 113, 111, 109, 107, 105, 103, 101, 99, 97, 95, 93, 91, 89, 87, 85, 83, 81, 79, 77, 75, 73, 71, 69), (124, 125, 127, 126), (126, 127, 65, 64), (64, 66, 68, 70, 72, 74, 76, 78, 80, 82, 84, 86, 88, 90, 92, 94, 96, 98, 100, 102, 104, 106, 108, 110, 112, 114, 116, 118, 120, 122, 124, 126)])
me_cube_005.polygons.foreach_set('use_smooth', [True] * 68)
_uv = me_cube_005.uv_layers.new(name='UVMap')
_uv.uv.foreach_set('vector', [1.0, 0.5, 1.0, 1.0, 0.9688, 1.0, 0.9688, 0.5, 0.9688, 0.5, 0.9688, 1.0, 0.9375, 1.0, 0.9375, 0.5, 0.9375, 0.5, 0.9375, 1.0, 0.9062, 1.0, 0.9062, 0.5, 0.9062, 0.5, 0.9062, 1.0, 0.875, 1.0, 0.875, 0.5, 0.875, 0.5, 0.875, 1.0, 0.8438, 1.0, 0.8438, 0.5, 0.8438, 0.5, 0.8438, 1.0, 0.8125, 1.0, 0.8125, 0.5, 0.8125, 0.5, 0.8125, 1.0, 0.7812, 1.0, 0.7812, 0.5, 0.7812, 0.5, 0.7812, 1.0, 0.75, 1.0, 0.75, 0.5, 0.75, 0.5, 0.75, 1.0, 0.7188, 1.0, 0.7188, 0.5, 0.7188, 0.5, 0.7188, 1.0, 0.6875, 1.0, 0.6875, 0.5, 0.6875, 0.5, 0.6875, 1.0, 0.6562, 1.0, 0.6562, 0.5, 0.6562, 0.5, 0.6562, 1.0, 0.625, 1.0, 0.625, 0.5, 0.625, 0.5, 0.625, 1.0, 0.5938, 1.0, 0.5938, 0.5, 0.5938, 0.5, 0.5938, 1.0, 0.5625, 1.0, 0.5625, 0.5, 0.5625, 0.5, 0.5625, 1.0, 0.5312, 1.0, 0.5312, 0.5, 0.5312, 0.5, 0.5312, 1.0, 0.5, 1.0, 0.5, 0.5, 0.5, 0.5, 0.5, 1.0, 0.4688, 1.0, 0.4688, 0.5, 0.4688, 0.5, 0.4688, 1.0, 0.4375, 1.0, 0.4375, 0.5, 0.4375, 0.5, 0.4375, 1.0, 0.4062, 1.0, 0.4062, 0.5, 0.4062, 0.5, 0.4062, 1.0, 0.375, 1.0, 0.375, 0.5, 0.375, 0.5, 0.375, 1.0, 0.3438, 1.0, 0.3438, 0.5, 0.3438, 0.5, 0.3438, 1.0, 0.3125, 1.0, 0.3125, 0.5, 0.3125, 0.5, 0.3125, 1.0, 0.2812, 1.0, 0.2812, 0.5, 0.2812, 0.5, 0.2812, 1.0, 0.25, 1.0, 0.25, 0.5, 0.25, 0.5, 0.25, 1.0, 0.2188, 1.0, 0.2188, 0.5, 0.2188, 0.5, 0.2188, 1.0, 0.1875, 1.0, 0.1875, 0.5, 0.1875, 0.5, 0.1875, 1.0, 0.1562, 1.0, 0.1562, 0.5, 0.1562, 0.5, 0.1562, 1.0, 0.125, 1.0, 0.125, 0.5, 0.125, 0.5, 0.125, 1.0, 0.09375, 1.0, 0.09375, 0.5, 0.09375, 0.5, 0.09375, 1.0, 0.0625, 1.0, 0.0625, 0.5, 0.2968, 0.4854, 0.25, 0.49, 0.2032, 0.4854, 0.1582, 0.4717, 0.1167, 0.4496, 0.08029, 0.4197, 0.05045, 0.3833, 0.02827, 0.3418, 0.01461, 0.2968, 0.01, 0.25, 0.01461, 0.2032, 0.02827, 0.1582, 0.05045, 0.1167, 0.08029, 0.08029, 0.1167, 0.05045, 0.1582, 0.02827, 0.2032, 0.01461, 0.25, 0.01, 0.2968, 0.01461, 0.3418, 0.02827, 0.3833, 0.05045, 0.4197, 0.08029, 0.4496, 0.1167, 0.4717, 0.1582, 0.4854, 0.2032, 0.49, 0.25, 0.4854, 0.2968, 0.4717, 0.3418, 0.4496, 0.3833, 0.4197, 0.4197, 0.3833, 0.4496, 0.3418, 0.4717, 0.0625, 0.5, 0.0625, 1.0, 0.03125, 1.0, 0.03125, 0.5, 0.03125, 0.5, 0.03125, 1.0, 0.0, 1.0, 0.0, 0.5, 0.75, 0.49, 0.7968, 0.4854, 0.8418, 0.4717, 0.8833, 0.4496, 0.9197, 0.4197, 0.9496, 0.3833, 0.9717, 0.3418, 0.9854, 0.2968, 0.99, 0.25, 0.9854, 0.2032, 0.9717, 0.1582, 0.9496, 0.1167, 0.9197, 0.08029, 0.8833, 0.05045, 0.8418, 0.02827, 0.7968, 0.01461, 0.75, 0.01, 0.7032, 0.01461, 0.6582, 0.02827, 0.6167, 0.05045, 0.5803, 0.08029, 0.5504, 0.1167, 0.5283, 0.1582, 0.5146, 0.2032, 0.51, 0.25, 0.5146, 0.2968, 0.5283, 0.3418, 0.5504, 0.3833, 0.5803, 0.4197, 0.6167, 0.4496, 0.6582, 0.4717, 0.7032, 0.4854, 1.0, 0.5, 1.0, 1.0, 0.9688, 1.0, 0.9688, 0.5, 0.9688, 0.5, 0.9688, 1.0, 0.9375, 1.0, 0.9375, 0.5, 0.9375, 0.5, 0.9375, 1.0, 0.9062, 1.0, 0.9062, 0.5, 0.9062, 0.5, 0.9062, 1.0, 0.875, 1.0, 0.875, 0.5, 0.875, 0.5, 0.875, 1.0, 0.8438, 1.0, 0.8438, 0.5, 0.8438, 0.5, 0.8438, 1.0, 0.8125, 1.0, 0.8125, 0.5, 0.8125, 0.5, 0.8125, 1.0, 0.7812, 1.0, 0.7812, 0.5, 0.7812, 0.5, 0.7812, 1.0, 0.75, 1.0, 0.75, 0.5, 0.75, 0.5, 0.75, 1.0, 0.7188, 1.0, 0.7188, 0.5, 0.7188, 0.5, 0.7188, 1.0, 0.6875, 1.0, 0.6875, 0.5, 0.6875, 0.5, 0.6875, 1.0, 0.6562, 1.0, 0.6562, 0.5, 0.6562, 0.5, 0.6562, 1.0, 0.625, 1.0, 0.625, 0.5, 0.625, 0.5, 0.625, 1.0, 0.5938, 1.0, 0.5938, 0.5, 0.5938, 0.5, 0.5938, 1.0, 0.5625, 1.0, 0.5625, 0.5, 0.5625, 0.5, 0.5625, 1.0, 0.5312, 1.0, 0.5312, 0.5, 0.5312, 0.5, 0.5312, 1.0, 0.5, 1.0, 0.5, 0.5, 0.5, 0.5, 0.5, 1.0, 0.4688, 1.0, 0.4688, 0.5, 0.4688, 0.5, 0.4688, 1.0, 0.4375, 1.0, 0.4375, 0.5, 0.4375, 0.5, 0.4375, 1.0, 0.4062, 1.0, 0.4062, 0.5, 0.4062, 0.5, 0.4062, 1.0, 0.375, 1.0, 0.375, 0.5, 0.375, 0.5, 0.375, 1.0, 0.3438, 1.0, 0.3438, 0.5, 0.3438, 0.5, 0.3438, 1.0, 0.3125, 1.0, 0.3125, 0.5, 0.3125, 0.5, 0.3125, 1.0, 0.2812, 1.0, 0.2812, 0.5, 0.2812, 0.5, 0.2812, 1.0, 0.25, 1.0, 0.25, 0.5, 0.25, 0.5, 0.25, 1.0, 0.2188, 1.0, 0.2188, 0.5, 0.2188, 0.5, 0.2188, 1.0, 0.1875, 1.0, 0.1875, 0.5, 0.1875, 0.5, 0.1875, 1.0, 0.1562, 1.0, 0.1562, 0.5, 0.1562, 0.5, 0.1562, 1.0, 0.125, 1.0, 0.125, 0.5, 0.125, 0.5, 0.125, 1.0, 0.09375, 1.0, 0.09375, 0.5, 0.09375, 0.5, 0.09375, 1.0, 0.0625, 1.0, 0.0625, 0.5, 0.2968, 0.4854, 0.25, 0.49, 0.2032, 0.4854, 0.1582, 0.4717, 0.1167, 0.4496, 0.08029, 0.4197, 0.05045, 0.3833, 0.02827, 0.3418, 0.01461, 0.2968, 0.01, 0.25, 0.01461, 0.2032, 0.02827, 0.1582, 0.05045, 0.1167, 0.08029, 0.08029, 0.1167, 0.05045, 0.1582, 0.02827, 0.2032, 0.01461, 0.25, 0.01, 0.2968, 0.01461, 0.3418, 0.02827, 0.3833, 0.05045, 0.4197, 0.08029, 0.4496, 0.1167, 0.4717, 0.1582, 0.4854, 0.2032, 0.49, 0.25, 0.4854, 0.2968, 0.4717, 0.3418, 0.4496, 0.3833, 0.4197, 0.4197, 0.3833, 0.4496, 0.3418, 0.4717, 0.0625, 0.5, 0.0625, 1.0, 0.03125, 1.0, 0.03125, 0.5, 0.03125, 0.5, 0.03125, 1.0, 0.0, 1.0, 0.0, 0.5, 0.75, 0.49, 0.7968, 0.4854, 0.8418, 0.4717, 0.8833, 0.4496, 0.9197, 0.4197, 0.9496, 0.3833, 0.9717, 0.3418, 0.9854, 0.2968, 0.99, 0.25, 0.9854, 0.2032, 0.9717, 0.1582, 0.9496, 0.1167, 0.9197, 0.08029, 0.8833, 0.05045, 0.8418, 0.02827, 0.7968, 0.01461, 0.75, 0.01, 0.7032, 0.01461, 0.6582, 0.02827, 0.6167, 0.05045, 0.5803, 0.08029, 0.5504, 0.1167, 0.5283, 0.1582, 0.5146, 0.2032, 0.51, 0.25, 0.5146, 0.2968, 0.5283, 0.3418, 0.5504, 0.3833, 0.5803, 0.4197, 0.6167, 0.4496, 0.6582, 0.4717, 0.7032, 0.4854])
me_cube_005.materials.append(mat_legs)
me_cube_005.update()
me_cube_006 = bpy.data.meshes.new('Cube.006')
me_cube_006.from_pydata([(0.9444, -0.9009, 0.0), (0.9444, 0.9009, 0.0), (-0.9444, -0.9009, 0.0), (-0.8333, -0.9009, 0.0), (-0.7222, -0.9009, 0.0), (-0.6111, -0.9009, 0.0), (-0.5, -0.9009, 0.0), (-0.3889, -0.9009, 0.0), (-0.2778, -0.9009, 0.0), (-0.1667, -0.9009, 0.0), (-0.05556, -0.9009, 0.0), (0.05556, -0.9009, 0.0), (0.1667, -0.9009, 0.0), (0.2778, -0.9009, 0.0), (0.3889, -0.9009, 0.0), (0.5, -0.9009, 0.0), (0.6111, -0.9009, 0.0), (0.7222, -0.9009, 0.0), (0.8333, -0.9009, 0.0), (-0.9444, 0.9009, 0.0), (-0.8333, 0.9009, 0.0), (-0.7222, 0.9009, 0.0), (-0.6111, 0.9009, 0.0), (-0.5, 0.9009, 0.0), (-0.3889, 0.9009, 0.0), (-0.2778, 0.9009, 0.0), (-0.1667, 0.9009, 0.0), (-0.05556, 0.9009, 0.0), (0.05556, 0.9009, 0.0), (0.1667, 0.9009, 0.0), (0.2778, 0.9009, 0.0), (0.3889, 0.9009, 0.0), (0.5, 0.9009, 0.0), (0.6111, 0.9009, 0.0), (0.7222, 0.9009, 0.0), (0.8333, 0.9009, 0.0)], [], [(1, 35, 18, 0), (34, 33, 16, 17), (32, 31, 14, 15), (30, 29, 12, 13), (28, 27, 10, 11), (26, 25, 8, 9), (24, 23, 6, 7), (22, 21, 4, 5), (20, 19, 2, 3)])
_uv = me_cube_006.uv_layers.new(name='UVMap')
_uv.uv.foreach_set('vector', [0.625, 0.5112, 0.6389, 0.5112, 0.6389, 0.7364, 0.625, 0.7364, 0.6528, 0.5112, 0.6667, 0.5112, 0.6667, 0.7364, 0.6528, 0.7364, 0.6806, 0.5112, 0.6944, 0.5112, 0.6944, 0.7364, 0.6806, 0.7364, 0.7083, 0.5112, 0.7222, 0.5112, 0.7222, 0.7364, 0.7083, 0.7364, 0.7361, 0.5112, 0.75, 0.5112, 0.75, 0.7364, 0.7361, 0.7364, 0.7639, 0.5112, 0.7778, 0.5112, 0.7778, 0.7364, 0.7639, 0.7364, 0.7917, 0.5112, 0.8056, 0.5112, 0.8056, 0.7364, 0.7917, 0.7364, 0.8194, 0.5112, 0.8333, 0.5112, 0.8333, 0.7364, 0.8194, 0.7364, 0.8472, 0.5112, 0.8611, 0.5112, 0.8611, 0.7364, 0.8472, 0.7364])
me_cube_006.materials.append(mat_blackbelt)
me_cube_006.use_mirror_vertex_groups = False
me_cube_006.update()
me_cube_007 = bpy.data.meshes.new('Cube.007')
me_cube_007.from_pydata([(-0.9444, -0.9009, 0.0), (-0.9444, 0.9009, 0.0), (-0.8333, -0.9009, 0.0), (-0.7222, -0.9009, 0.0), (-0.6111, -0.9009, 0.0), (-0.5, -0.9009, 0.0), (-0.3889, -0.9009, 0.0), (-0.2778, -0.9009, 0.0), (-0.1667, -0.9009, 0.0), (-0.05556, -0.9009, 0.0), (0.05556, -0.9009, 0.0), (0.1667, -0.9009, 0.0), (0.2778, -0.9009, 0.0), (0.3889, -0.9009, 0.0), (0.5, -0.9009, 0.0), (0.6111, -0.9009, 0.0), (0.7222, -0.9009, 0.0), (0.8333, -0.9009, 0.0), (0.9444, -0.9009, 0.0), (-0.8333, 0.9009, 0.0), (-0.7222, 0.9009, 0.0), (-0.6111, 0.9009, 0.0), (-0.5, 0.9009, 0.0), (-0.3889, 0.9009, 0.0), (-0.2778, 0.9009, 0.0), (-0.1667, 0.9009, 0.0), (-0.05556, 0.9009, 0.0), (0.05556, 0.9009, 0.0), (0.1667, 0.9009, 0.0), (0.2778, 0.9009, 0.0), (0.3889, 0.9009, 0.0), (0.5, 0.9009, 0.0), (0.6111, 0.9009, 0.0), (0.7222, 0.9009, 0.0), (0.8333, 0.9009, 0.0), (0.9444, 0.9009, 0.0)], [], [(19, 1, 0, 2), (35, 34, 17, 18), (33, 32, 15, 16), (31, 30, 13, 14), (29, 28, 11, 12), (27, 26, 9, 10), (25, 24, 7, 8), (23, 22, 5, 6), (21, 20, 3, 4)])
_uv = me_cube_007.uv_layers.new(name='UVMap')
_uv.uv.foreach_set('vector', [0.8611, 0.5112, 0.875, 0.5112, 0.875, 0.7364, 0.8611, 0.7364, 0.6389, 0.5112, 0.6528, 0.5112, 0.6528, 0.7364, 0.6389, 0.7364, 0.6667, 0.5112, 0.6806, 0.5112, 0.6806, 0.7364, 0.6667, 0.7364, 0.6944, 0.5112, 0.7083, 0.5112, 0.7083, 0.7364, 0.6944, 0.7364, 0.7222, 0.5112, 0.7361, 0.5112, 0.7361, 0.7364, 0.7222, 0.7364, 0.75, 0.5112, 0.7639, 0.5112, 0.7639, 0.7364, 0.75, 0.7364, 0.7778, 0.5112, 0.7917, 0.5112, 0.7917, 0.7364, 0.7778, 0.7364, 0.8056, 0.5112, 0.8194, 0.5112, 0.8194, 0.7364, 0.8056, 0.7364, 0.8333, 0.5112, 0.8472, 0.5112, 0.8472, 0.7364, 0.8333, 0.7364])
me_cube_007.materials.append(mat_greybelt)
me_cube_007.use_mirror_vertex_groups = False
me_cube_007.update()
me_cube_010 = bpy.data.meshes.new('Cube.010')
me_cube_010.from_pydata([(-1.0, 1.0, -1.0), (1.0, 1.0, -1.0), (1.0, 1.0, 1.0), (-0.9986, 1.0, 1.0), (1.0, -0.9936, -1.0), (1.0, -0.9924, 1.0)], [], [(0, 1, 4), (1, 2, 5, 4), (3, 5, 2), (1, 0, 3, 2)])
_uv = me_cube_010.uv_layers.new(name='UVMap')
_uv.uv.foreach_set('vector', [0.125, 0.5, 0.375, 0.5, 0.375, 0.7492, 0.375, 0.5, 0.625, 0.5, 0.625, 0.7491, 0.375, 0.7492, 0.8748, 0.5, 0.625, 0.7491, 0.625, 0.5, 0.375, 0.5, 0.375, 0.25, 0.625, 0.2502, 0.625, 0.5])
_ca = me_cube_010.color_attributes.new('Attribute', 'BYTE_COLOR', 'CORNER')
_ca.data.foreach_set('color', [1.0, 1.0, 1.0, 1.0, 1.0, 1.0, 1.0, 1.0, 1.0, 1.0, 1.0, 1.0, 1.0, 1.0, 1.0, 1.0, 1.0, 1.0, 1.0, 1.0, 1.0, 1.0, 1.0, 1.0, 1.0, 1.0, 1.0, 1.0, 1.0, 1.0, 1.0, 1.0, 1.0, 1.0, 1.0, 1.0, 1.0, 1.0, 1.0, 1.0, 1.0, 1.0, 1.0, 1.0, 1.0, 1.0, 1.0, 1.0, 1.0, 1.0, 1.0, 1.0, 1.0, 1.0, 1.0, 1.0])
me_cube_010.materials.append(mat_yellow)
me_cube_010.update()

# ---- objects
ob_main = bpy.data.objects.new('Main', me_cube)
ob_backlegs = bpy.data.objects.new('BackLegs', me_cube_004)
ob_frontlegs = bpy.data.objects.new('FrontLegs', me_cube_005)
ob_blackbelt = bpy.data.objects.new('BlackBelt', me_cube_006)
ob_lightbelt = bpy.data.objects.new('LightBelt', me_cube_007)
ob_arrow = bpy.data.objects.new('Arrow', me_cube_010)

# ---- transforms, parenting, visibility, modifiers, constraints
ob_main.location = (-0.01706, -0.04921, 0.2867)
ob_main.scale = (0.5149, 0.226, 0.03737)
ob_main.lock_rotations_4d = False
ob_main.empty_display_type = 'ARROWS'
ob_main.lineart.crease_threshold = 0.0
ob_backlegs.location = (-0.4274, -0.005605, 0.145)
ob_backlegs.rotation_euler = (0.0, 0.0, 0.7854)
ob_backlegs.scale = (0.2142, 0.2142, 0.01023)
_m = ob_backlegs.modifiers.new('Auto Smooth', 'NODES')
_m.node_group = ng_auto_smooth
_gi = [s.identifier for s in ng_auto_smooth.interface.items_tree if s.item_type == 'SOCKET' and s.in_out == 'INPUT']
_m[_gi[1]] = 0.5236  # Angle
ob_frontlegs.location = (0.4006, -0.005126, 0.145)
ob_frontlegs.rotation_euler = (0.0, 0.0, 0.7854)
ob_frontlegs.scale = (0.2142, 0.2142, 0.01023)
_m = ob_frontlegs.modifiers.new('Auto Smooth', 'NODES')
_m.node_group = ng_auto_smooth
_gi = [s.identifier for s in ng_auto_smooth.interface.items_tree if s.item_type == 'SOCKET' and s.in_out == 'INPUT']
_m[_gi[1]] = 0.5236  # Angle
ob_blackbelt.location = (0.01154, -0.001876, 0.32)
ob_blackbelt.scale = (0.5149, 0.226, 0.03737)
ob_blackbelt.lock_rotations_4d = False
ob_blackbelt.empty_display_type = 'ARROWS'
ob_blackbelt.lineart.crease_threshold = 0.0
ob_lightbelt.location = (-0.04567, -0.001876, 0.32)
ob_lightbelt.scale = (0.5149, 0.226, 0.03737)
ob_lightbelt.lock_rotations_4d = False
ob_lightbelt.empty_display_type = 'ARROWS'
ob_lightbelt.lineart.crease_threshold = 0.0
ob_arrow.location = (-0.06632, 0.005088, 0.3232)
ob_arrow.rotation_euler = (0.0, 0.0, -0.7854)
ob_arrow.scale = (0.08269, 0.08269, 0.0008665)

# ---- collection membership
col_collection.objects.link(ob_main)
col_collection.objects.link(ob_backlegs)
col_collection.objects.link(ob_frontlegs)
col_collection.objects.link(ob_blackbelt)
col_collection.objects.link(ob_lightbelt)
col_collection.objects.link(ob_arrow)

# ---- scene / render settings (as saved in the file)
scene.frame_start = 1; scene.frame_end = 20; scene.frame_set(0)
scene.render.engine = 'BLENDER_EEVEE_NEXT'
scene.cycles.sampling_pattern = 'TABULATED_SOBOL'
bpy.context.view_layer.update()

# ---- added for rendering (the .blend has no active camera and no usable light): camera, sun
cam_auto = bpy.data.cameras.new('AutoCamera')
cam_auto.lens = 50.0
cam_auto.sensor_width = 36.0
cam_auto.clip_end = 1000.0
ob_auto_camera = bpy.data.objects.new('AutoCamera', cam_auto)
scene.collection.objects.link(ob_auto_camera)
ob_auto_camera.location = (1.25686, -1.52838, 1.2221)
ob_auto_camera.rotation_euler = (1.09748, -7.21219e-08, 0.694738)
scene.camera = ob_auto_camera
light_auto_sun = bpy.data.lights.new('AutoSun', 'SUN')
light_auto_sun.energy = 3.0
light_auto_sun.angle = 0.0523599
ob_auto_sun = bpy.data.objects.new('AutoSun', light_auto_sun)
scene.collection.objects.link(ob_auto_sun)
ob_auto_sun.rotation_euler = (0.872665, 0.174533, 0.523599)
bpy.context.view_layer.update()
